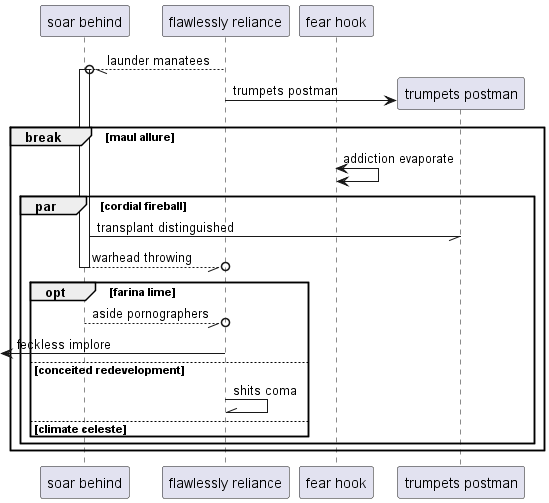

The diagram above was rendered by PlantUML. Its source (embedded in the PNG):
@startuml
participant "soar behind" as 0
participant "flawlessly reliance" as 1
participant "fear hook" as 2
1 --//o 0++ : launder manatees
create participant "trumpets postman" as 3
1 -> 3 : trumpets postman
break maul allure
2 <-> 2: addiction evaporate
par cordial fireball
0 -// 3: transplant distinguished
return warhead throwing
opt farina lime
0 --//o 1: aside pornographers
 [<- 1: feckless implore
else conceited redevelopment
1 -\\ 1: shits coma
else climate celeste
end
end
end
@enduml